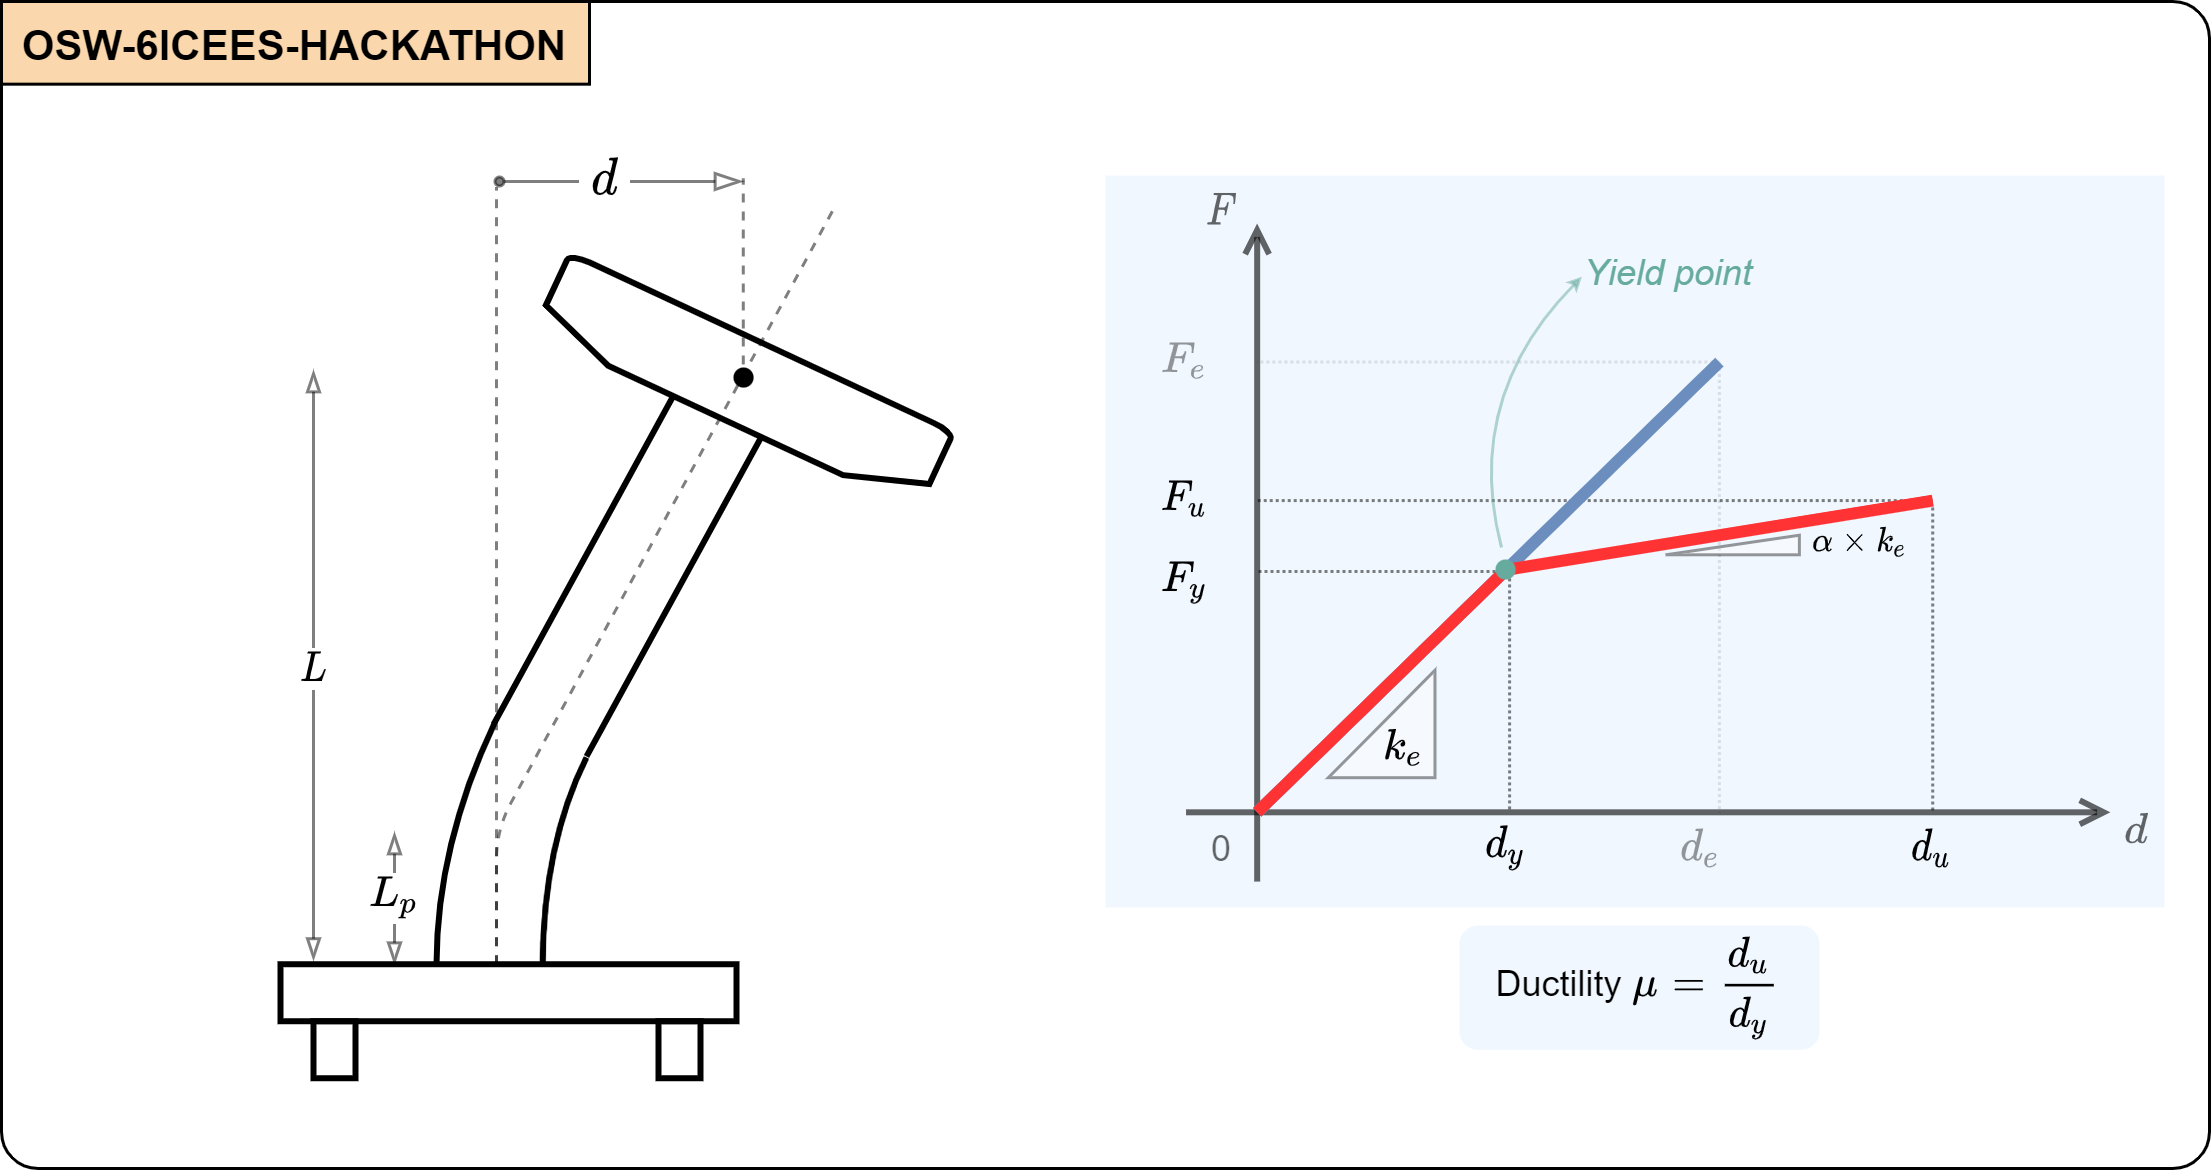

The diagram above was exported from draw.io. Its source (the exported page's mxGraphModel, read from the mxfile embedded in the PNG):
<mxGraphModel dx="1000" dy="524" grid="0" gridSize="10" guides="1" tooltips="1" connect="1" arrows="1" fold="1" page="1" pageScale="1" pageWidth="1169" pageHeight="827" background="#ffffff" math="1" shadow="0">
  <root>
    <mxCell id="0" />
    <mxCell id="1" parent="0" />
    <mxCell id="2" value="" style="verticalLabelPosition=bottom;verticalAlign=top;html=1;shape=mxgraph.basic.three_corner_round_rect;dx=6.11;shadow=0;labelBackgroundColor=none;fontSize=12;fontColor=#E0EEEC;strokeWidth=1;fillColor=none;flipH=0;flipV=1;sketch=0;movable=1;resizable=1;rotatable=1;deletable=1;editable=1;connectable=1;" vertex="1" parent="1">
      <mxGeometry x="3" width="736" height="389" as="geometry" />
    </mxCell>
    <mxCell id="3" value="" style="rounded=0;fillColor=#CCE5FF;opacity=30;strokeColor=none;" vertex="1" parent="1">
      <mxGeometry x="371" y="58" width="353" height="244" as="geometry" />
    </mxCell>
    <mxCell id="4" value="OSW-6ICEES-HACKATHON" style="rounded=0;whiteSpace=wrap;html=1;sketch=0;fillColor=#fad7ac;fontStyle=1;fontSize=14;shadow=0;glass=0;strokeColor=default;" vertex="1" parent="1">
      <mxGeometry x="3" width="196" height="27.56" as="geometry" />
    </mxCell>
    <mxCell id="5" value="" style="endArrow=open;html=1;opacity=60;strokeWidth=2;endFill=0;" edge="1" parent="1">
      <mxGeometry x="386" y="74" width="50" height="50" as="geometry">
        <mxPoint x="421.55555555555566" y="293.3636363636364" as="sourcePoint" />
        <mxPoint x="421.55555555555566" y="74" as="targetPoint" />
      </mxGeometry>
    </mxCell>
    <mxCell id="6" value="" style="endArrow=open;html=1;opacity=60;strokeWidth=2;endFill=0;rounded=0;" edge="1" parent="1">
      <mxGeometry x="386" y="74" width="50" height="50" as="geometry">
        <mxPoint x="397.85185185185173" y="270.27272727272725" as="sourcePoint" />
        <mxPoint x="706" y="270.27272727272725" as="targetPoint" />
      </mxGeometry>
    </mxCell>
    <mxCell id="7" value="" style="endArrow=none;dashed=1;html=1;strokeWidth=1;opacity=50;startSize=4;endSize=4;jumpSize=0;dashPattern=1 1;" edge="1" parent="1">
      <mxGeometry x="386" y="74" width="50" height="50" as="geometry">
        <mxPoint x="505.7037037037037" y="188.29999999999995" as="sourcePoint" />
        <mxPoint x="505.7037037037037" y="270.27272727272725" as="targetPoint" />
      </mxGeometry>
    </mxCell>
    <mxCell id="8" value="" style="endArrow=none;dashed=1;html=1;strokeWidth=1;opacity=10;startSize=4;endSize=4;jumpSize=0;dashPattern=1 1;" edge="1" parent="1">
      <mxGeometry x="386" y="74" width="50" height="50" as="geometry">
        <mxPoint x="575.6296296296296" y="120.18181818181824" as="sourcePoint" />
        <mxPoint x="575.6296296296296" y="270.27272727272725" as="targetPoint" />
      </mxGeometry>
    </mxCell>
    <mxCell id="9" value="" style="endArrow=none;dashed=1;html=1;strokeWidth=1;opacity=50;startSize=4;endSize=4;jumpSize=0;dashPattern=1 1;" edge="1" parent="1">
      <mxGeometry x="386" y="74" width="50" height="50" as="geometry">
        <mxPoint x="646.7407407407404" y="168.67272727272734" as="sourcePoint" />
        <mxPoint x="646.7407407407404" y="270.27272727272725" as="targetPoint" />
      </mxGeometry>
    </mxCell>
    <mxCell id="10" value="" style="endArrow=none;dashed=1;html=1;strokeWidth=1;opacity=10;startSize=4;endSize=4;jumpSize=0;dashPattern=1 1;" edge="1" parent="1">
      <mxGeometry x="386" y="74" width="50" height="50" as="geometry">
        <mxPoint x="575.6296296296296" y="120.18181818181824" as="sourcePoint" />
        <mxPoint x="421.55555555555566" y="120.18181818181824" as="targetPoint" />
      </mxGeometry>
    </mxCell>
    <mxCell id="11" value="" style="endArrow=none;dashed=1;html=1;strokeWidth=1;opacity=50;startSize=4;endSize=4;jumpSize=0;dashPattern=1 1;" edge="1" parent="1">
      <mxGeometry x="386" y="74" width="50" height="50" as="geometry">
        <mxPoint x="646.7407407407404" y="166.36363636363637" as="sourcePoint" />
        <mxPoint x="421.55555555555566" y="166.36363636363637" as="targetPoint" />
      </mxGeometry>
    </mxCell>
    <mxCell id="12" value="" style="endArrow=none;dashed=1;html=1;strokeWidth=1;opacity=50;startSize=4;endSize=4;jumpSize=0;dashPattern=1 1;" edge="1" parent="1">
      <mxGeometry x="386" y="72.85" width="50" height="50" as="geometry">
        <mxPoint x="505" y="190" as="sourcePoint" />
        <mxPoint x="421.55555555555566" y="190" as="targetPoint" />
      </mxGeometry>
    </mxCell>
    <mxCell id="13" value="" style="endArrow=none;html=1;strokeWidth=4;fillColor=#dae8fc;strokeColor=#6c8ebf;rounded=0;" edge="1" parent="1">
      <mxGeometry x="386" y="74" width="50" height="50" as="geometry">
        <mxPoint x="421.55555555555566" y="270.27272727272725" as="sourcePoint" />
        <mxPoint x="575.6296296296296" y="120.18181818181824" as="targetPoint" />
      </mxGeometry>
    </mxCell>
    <mxCell id="14" value="0" style="text;html=1;strokeColor=none;fillColor=none;align=center;verticalAlign=middle;whiteSpace=wrap;rounded=0;spacing=0;opacity=60;textOpacity=60;" vertex="1" parent="1">
      <mxGeometry x="397.85185185185185" y="270.27272727272725" width="23.703703703703702" height="23.09090909090909" as="geometry" />
    </mxCell>
    <mxCell id="15" value="`d_y`" style="text;html=1;strokeColor=none;fillColor=none;align=center;verticalAlign=middle;whiteSpace=wrap;rounded=0;spacing=0;" vertex="1" parent="1">
      <mxGeometry x="492.66666666666663" y="270.27272727272725" width="23.703703703703702" height="23.09090909090909" as="geometry" />
    </mxCell>
    <mxCell id="16" value="`d_e`" style="text;html=1;strokeColor=none;fillColor=none;align=center;verticalAlign=middle;whiteSpace=wrap;rounded=0;spacing=0;textOpacity=40;" vertex="1" parent="1">
      <mxGeometry x="557.8518518518518" y="270.27272727272725" width="23.703703703703702" height="23.09090909090909" as="geometry" />
    </mxCell>
    <mxCell id="17" value="`d_u`" style="text;html=1;strokeColor=none;fillColor=none;align=center;verticalAlign=middle;whiteSpace=wrap;rounded=0;spacing=0;" vertex="1" parent="1">
      <mxGeometry x="634.8888888888889" y="270.27272727272725" width="23.703703703703702" height="23.09090909090909" as="geometry" />
    </mxCell>
    <mxCell id="18" value="`F_y`" style="text;html=1;strokeColor=none;fillColor=none;align=center;verticalAlign=middle;whiteSpace=wrap;rounded=0;spacing=0;fontStyle=0;labelBorderColor=none;labelBackgroundColor=none;" vertex="1" parent="1">
      <mxGeometry x="386" y="182.52727272727273" width="23.703703703703702" height="23.09090909090909" as="geometry" />
    </mxCell>
    <mxCell id="19" value="`F_e`" style="text;html=1;strokeColor=none;fillColor=none;align=center;verticalAlign=middle;whiteSpace=wrap;rounded=0;spacing=0;textOpacity=40;" vertex="1" parent="1">
      <mxGeometry x="386" y="108.63636363636363" width="23.703703703703702" height="23.09090909090909" as="geometry" />
    </mxCell>
    <mxCell id="20" value="`F_u`" style="text;html=1;strokeColor=none;fillColor=none;align=center;verticalAlign=middle;whiteSpace=wrap;rounded=0;spacing=0;" vertex="1" parent="1">
      <mxGeometry x="386" y="154.8181818181818" width="23.703703703703702" height="23.09090909090909" as="geometry" />
    </mxCell>
    <mxCell id="21" value="" style="endArrow=none;html=1;strokeWidth=4;fillColor=#dae8fc;strokeColor=#FF3333;rounded=0;" edge="1" parent="1">
      <mxGeometry x="386" y="74" width="50" height="50" as="geometry">
        <mxPoint x="421.55555555555566" y="270.27272727272725" as="sourcePoint" />
        <mxPoint x="646.7407407407404" y="166.36363636363637" as="targetPoint" />
        <Array as="points">
          <mxPoint x="504.5185185185185" y="189.45454545454544" />
        </Array>
      </mxGeometry>
    </mxCell>
    <mxCell id="22" value="" style="verticalLabelPosition=middle;verticalAlign=middle;html=1;shape=mxgraph.basic.orthogonal_triangle;flipH=1;labelPosition=center;align=center;spacing=0;opacity=40;" vertex="1" parent="1">
      <mxGeometry x="445.25925925925924" y="222.93636363636364" width="35.55555555555556" height="35.79090909090909" as="geometry" />
    </mxCell>
    <mxCell id="23" value="`k_e`" style="text;html=1;strokeColor=none;fillColor=none;align=center;verticalAlign=middle;whiteSpace=wrap;rounded=0;spacing=0;" vertex="1" parent="1">
      <mxGeometry x="458.8166666666666" y="236.95272727272726" width="23.703703703703702" height="23.09090909090909" as="geometry" />
    </mxCell>
    <mxCell id="24" value="" style="verticalLabelPosition=middle;verticalAlign=middle;html=1;shape=mxgraph.basic.orthogonal_triangle;flipH=1;labelPosition=center;align=center;spacing=0;opacity=40;" vertex="1" parent="1">
      <mxGeometry x="557.8499999999999" y="177.91" width="44.44" height="6.52" as="geometry" />
    </mxCell>
    <mxCell id="25" value="`\alpha \times k_e`" style="text;html=1;strokeColor=none;fillColor=none;align=center;verticalAlign=middle;whiteSpace=wrap;rounded=0;spacing=0;fontSize=9;" vertex="1" parent="1">
      <mxGeometry x="611.1866666666666" y="168.71272727272725" width="23.703703703703702" height="23.09090909090909" as="geometry" />
    </mxCell>
    <mxCell id="26" value="`d`" style="text;html=1;strokeColor=none;fillColor=none;align=center;verticalAlign=middle;whiteSpace=wrap;rounded=0;spacing=0;opacity=60;textOpacity=60;" vertex="1" parent="1">
      <mxGeometry x="702.9988888888889" y="264.00272727272727" width="23.703703703703702" height="23.09090909090909" as="geometry" />
    </mxCell>
    <mxCell id="27" value="`F`" style="text;html=1;strokeColor=none;fillColor=none;align=center;verticalAlign=middle;whiteSpace=wrap;rounded=0;spacing=0;opacity=60;textOpacity=60;" vertex="1" parent="1">
      <mxGeometry x="397.85" y="57.996363636363625" width="23.703703703703702" height="23.09090909090909" as="geometry" />
    </mxCell>
    <mxCell id="28" value="" style="ellipse;whiteSpace=wrap;html=1;aspect=fixed;fillColor=#67AB9F;strokeColor=none;" vertex="1" parent="1">
      <mxGeometry x="501" y="186" width="6.6929" height="6.7" as="geometry" />
    </mxCell>
    <mxCell id="29" value="" style="endArrow=classic;html=1;fontSize=18;fontColor=#FF3333;curved=1;strokeColor=#67AB9F;entryX=0.012;entryY=0.82;entryDx=0;entryDy=0;entryPerimeter=0;endSize=2;startSize=2;opacity=50;" edge="1" target="30" parent="1">
      <mxGeometry x="386" y="57.996363636363625" width="50" height="50" as="geometry">
        <mxPoint x="503" y="182" as="sourcePoint" />
        <mxPoint x="515" y="108" as="targetPoint" />
        <Array as="points">
          <mxPoint x="490" y="132" />
        </Array>
      </mxGeometry>
    </mxCell>
    <mxCell id="30" value="Yield point" style="text;html=1;resizable=0;points=[];autosize=1;align=left;verticalAlign=top;spacingTop=-4;fontColor=#67AB9F;fontSize=12;strokeColor=none;fillColor=none;fontStyle=2" vertex="1" parent="1">
      <mxGeometry x="529" y="81.09" width="66" height="13" as="geometry" />
    </mxCell>
    <mxCell id="31" value="" style="endArrow=none;html=1;fontSize=14;fontColor=#FF3333;startSize=2;endSize=2;strokeWidth=2;exitX=0.196;exitY=-0.045;exitDx=0;exitDy=0;exitPerimeter=0;curved=1;" edge="1" parent="1">
      <mxGeometry width="50" height="50" relative="1" as="geometry">
        <mxPoint x="148.00199999999995" y="320.9050000000001" as="sourcePoint" />
        <mxPoint x="167.21000000000004" y="240.85000000000002" as="targetPoint" />
        <Array as="points">
          <mxPoint x="148.20999999999998" y="280.85" />
        </Array>
      </mxGeometry>
    </mxCell>
    <mxCell id="32" value="" style="endArrow=none;html=1;fontSize=14;fontColor=#FF3333;startSize=2;endSize=2;strokeWidth=2;" edge="1" parent="1">
      <mxGeometry width="50" height="50" relative="1" as="geometry">
        <mxPoint x="167" y="241" as="sourcePoint" />
        <mxPoint x="227" y="131.35000000000002" as="targetPoint" />
      </mxGeometry>
    </mxCell>
    <mxCell id="33" value="" style="group;strokeWidth=2;" vertex="1" connectable="0" parent="1">
      <mxGeometry x="183.6" y="142.00000000000003" width="74.4" height="138.85" as="geometry" />
    </mxCell>
    <mxCell id="34" value="" style="endArrow=none;html=1;fontSize=14;fontColor=#FF3333;startSize=2;endSize=2;strokeWidth=2;exitX=0.196;exitY=-0.045;exitDx=0;exitDy=0;exitPerimeter=0;curved=1;" edge="1" parent="33">
      <mxGeometry width="50" height="50" relative="1" as="geometry">
        <mxPoint x="-0.20800000000008367" y="178.90500000000006" as="sourcePoint" />
        <mxPoint x="14.400000000000006" y="109.99999999999997" as="targetPoint" />
        <Array as="points">
          <mxPoint y="138.85" />
        </Array>
      </mxGeometry>
    </mxCell>
    <mxCell id="35" value="" style="endArrow=none;html=1;fontSize=14;fontColor=#FF3333;startSize=2;endSize=2;strokeWidth=2;" edge="1" parent="33">
      <mxGeometry width="50" height="50" relative="1" as="geometry">
        <mxPoint x="14.400000000000006" y="109.64999999999998" as="sourcePoint" />
        <mxPoint x="74.4" as="targetPoint" />
      </mxGeometry>
    </mxCell>
    <mxCell id="36" value="" style="strokeWidth=2;html=1;shape=mxgraph.flowchart.loop_limit;whiteSpace=wrap;fontSize=14;rotation=-155;shadow=0;" vertex="1" parent="1">
      <mxGeometry x="179.9" y="112.45" width="141" height="28.52" as="geometry" />
    </mxCell>
    <mxCell id="37" value="" style="rounded=0;whiteSpace=wrap;html=1;fontSize=14;fontColor=#FF3333;fillColor=none;strokeWidth=2;" vertex="1" parent="1">
      <mxGeometry x="222" y="339.91" width="14" height="19" as="geometry" />
    </mxCell>
    <mxCell id="38" value="" style="rounded=0;whiteSpace=wrap;html=1;fontSize=14;fontColor=#FF3333;fillColor=none;strokeWidth=2;" vertex="1" parent="1">
      <mxGeometry x="96" y="320.91" width="152" height="19" as="geometry" />
    </mxCell>
    <mxCell id="39" value="" style="rounded=0;whiteSpace=wrap;html=1;fontSize=14;fontColor=#FF3333;fillColor=none;strokeWidth=2;" vertex="1" parent="1">
      <mxGeometry x="107" y="339.91" width="14" height="19" as="geometry" />
    </mxCell>
    <mxCell id="40" value="" style="endArrow=none;html=1;fontSize=14;fontColor=#FF3333;startSize=2;endSize=2;strokeWidth=1;dashed=1;opacity=50;" edge="1" parent="1">
      <mxGeometry width="50" height="50" relative="1" as="geometry">
        <mxPoint x="168" y="320.9100000000001" as="sourcePoint" />
        <mxPoint x="168" y="62" as="targetPoint" />
      </mxGeometry>
    </mxCell>
    <mxCell id="41" value="" style="endArrow=none;html=1;fontSize=14;fontColor=#FF3333;startSize=2;endSize=2;strokeWidth=1;dashed=1;strokeColor=default;rounded=1;opacity=50;" edge="1" parent="1">
      <mxGeometry width="50" height="50" relative="1" as="geometry">
        <mxPoint x="168" y="320.90999999999985" as="sourcePoint" />
        <mxPoint x="281" y="68" as="targetPoint" />
        <Array as="points">
          <mxPoint x="168" y="276" />
        </Array>
      </mxGeometry>
    </mxCell>
    <mxCell id="42" value="" style="endArrow=blockThin;html=1;fontSize=12;fontColor=#FF3333;startSize=3;endSize=7;strokeColor=default;strokeWidth=1;opacity=50;startArrow=oval;startFill=1;endFill=0;sourcePerimeterSpacing=0;" edge="1" parent="1">
      <mxGeometry width="50" height="50" relative="1" as="geometry">
        <mxPoint x="169" y="60" as="sourcePoint" />
        <mxPoint x="250" y="60" as="targetPoint" />
      </mxGeometry>
    </mxCell>
    <mxCell id="43" value="&amp;nbsp;`d`&amp;nbsp;" style="edgeLabel;html=1;align=center;verticalAlign=middle;resizable=0;points=[];fontSize=14;fontColor=#000000;" vertex="1" connectable="0" parent="42">
      <mxGeometry x="-0.1534" y="1" relative="1" as="geometry">
        <mxPoint as="offset" />
      </mxGeometry>
    </mxCell>
    <mxCell id="44" value="" style="ellipse;whiteSpace=wrap;html=1;aspect=fixed;fillColor=#000000;strokeColor=none;" vertex="1" parent="1">
      <mxGeometry x="247" y="122" width="6.6929" height="6.7" as="geometry" />
    </mxCell>
    <mxCell id="45" value="" style="endArrow=none;html=1;fontSize=14;fontColor=#FF3333;startSize=2;endSize=2;strokeWidth=1;dashed=1;opacity=50;" edge="1" parent="1">
      <mxGeometry width="50" height="50" relative="1" as="geometry">
        <mxPoint x="250.26" y="121" as="sourcePoint" />
        <mxPoint x="250.26" y="59" as="targetPoint" />
      </mxGeometry>
    </mxCell>
    <mxCell id="46" value="" style="endArrow=blockThin;html=1;fontSize=14;fontColor=#FF3333;startSize=5;endSize=5;strokeWidth=1;opacity=50;startArrow=blockThin;startFill=0;endFill=0;" edge="1" parent="1">
      <mxGeometry width="50" height="50" relative="1" as="geometry">
        <mxPoint x="107" y="319.53" as="sourcePoint" />
        <mxPoint x="107" y="123" as="targetPoint" />
      </mxGeometry>
    </mxCell>
    <mxCell id="47" value="`L`" style="edgeLabel;html=1;align=center;verticalAlign=middle;resizable=0;points=[];fontSize=12;fontColor=#000000;" vertex="1" connectable="0" parent="46">
      <mxGeometry x="0.1667" relative="1" as="geometry">
        <mxPoint y="17" as="offset" />
      </mxGeometry>
    </mxCell>
    <mxCell id="48" value="" style="endArrow=blockThin;html=1;fontSize=14;fontColor=#FF3333;startSize=5;endSize=5;strokeWidth=1;opacity=50;startArrow=blockThin;startFill=0;endFill=0;" edge="1" parent="1">
      <mxGeometry width="50" height="50" relative="1" as="geometry">
        <mxPoint x="134" y="320.9100000000001" as="sourcePoint" />
        <mxPoint x="134" y="277" as="targetPoint" />
      </mxGeometry>
    </mxCell>
    <mxCell id="49" value="`L_p`" style="edgeLabel;html=1;align=center;verticalAlign=middle;resizable=0;points=[];fontSize=12;fontColor=#000000;" vertex="1" connectable="0" parent="48">
      <mxGeometry x="0.1667" relative="1" as="geometry">
        <mxPoint y="3" as="offset" />
      </mxGeometry>
    </mxCell>
    <mxCell id="50" value="Ductility `\mu = frac{d_u}{d_y}`" style="rounded=1;whiteSpace=wrap;html=1;shadow=0;labelBackgroundColor=none;sketch=0;fontSize=12;strokeWidth=1;fillColor=#CCE5FF;strokeColor=none;opacity=30;" vertex="1" parent="1">
      <mxGeometry x="489" y="308" width="120" height="41.46" as="geometry" />
    </mxCell>
  </root>
</mxGraphModel>